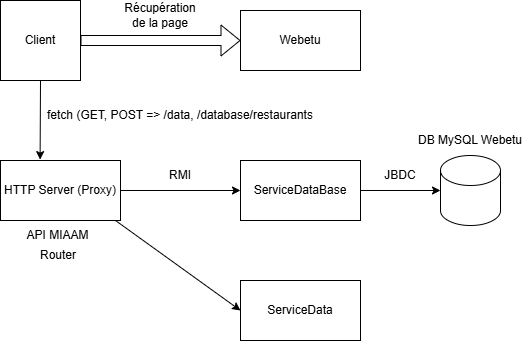

The diagram above was exported from draw.io. Its source (the exported page's mxGraphModel, read from the mxfile embedded in the PNG):
<mxGraphModel dx="1093" dy="464" grid="1" gridSize="10" guides="1" tooltips="1" connect="1" arrows="1" fold="1" page="1" pageScale="1" pageWidth="827" pageHeight="1169" math="0" shadow="0">
  <root>
    <mxCell id="0" />
    <mxCell id="1" parent="0" />
    <mxCell id="vr-6pCk3BvjGdF_QV7ie-1" value="" style="whiteSpace=wrap;html=1;aspect=fixed;" parent="1" vertex="1">
      <mxGeometry x="120" y="80" width="80" height="80" as="geometry" />
    </mxCell>
    <mxCell id="vr-6pCk3BvjGdF_QV7ie-2" value="Client" style="text;html=1;align=center;verticalAlign=middle;whiteSpace=wrap;rounded=0;" parent="1" vertex="1">
      <mxGeometry x="130" y="105" width="60" height="30" as="geometry" />
    </mxCell>
    <mxCell id="vr-6pCk3BvjGdF_QV7ie-4" value="HTTP Server (Proxy)" style="rounded=0;whiteSpace=wrap;html=1;" parent="1" vertex="1">
      <mxGeometry x="120" y="240" width="120" height="60" as="geometry" />
    </mxCell>
    <mxCell id="vr-6pCk3BvjGdF_QV7ie-6" value="ServiceDataBase" style="rounded=0;whiteSpace=wrap;html=1;" parent="1" vertex="1">
      <mxGeometry x="360" y="240" width="120" height="60" as="geometry" />
    </mxCell>
    <mxCell id="vr-6pCk3BvjGdF_QV7ie-7" value="" style="shape=cylinder3;whiteSpace=wrap;html=1;boundedLbl=1;backgroundOutline=1;size=15;" parent="1" vertex="1">
      <mxGeometry x="560" y="235" width="60" height="70" as="geometry" />
    </mxCell>
    <mxCell id="vr-6pCk3BvjGdF_QV7ie-8" value="ServiceData" style="rounded=0;whiteSpace=wrap;html=1;" parent="1" vertex="1">
      <mxGeometry x="360" y="360" width="120" height="60" as="geometry" />
    </mxCell>
    <mxCell id="vr-6pCk3BvjGdF_QV7ie-10" value="Webetu" style="rounded=0;whiteSpace=wrap;html=1;" parent="1" vertex="1">
      <mxGeometry x="360" y="90" width="120" height="60" as="geometry" />
    </mxCell>
    <mxCell id="vr-6pCk3BvjGdF_QV7ie-11" value="" style="endArrow=classic;html=1;rounded=0;entryX=0.33;entryY=-0.015;entryDx=0;entryDy=0;entryPerimeter=0;exitX=0.5;exitY=1;exitDx=0;exitDy=0;" parent="1" source="vr-6pCk3BvjGdF_QV7ie-1" target="vr-6pCk3BvjGdF_QV7ie-4" edge="1">
      <mxGeometry width="50" height="50" relative="1" as="geometry">
        <mxPoint x="190" y="170" as="sourcePoint" />
        <mxPoint x="210" y="190" as="targetPoint" />
      </mxGeometry>
    </mxCell>
    <mxCell id="vr-6pCk3BvjGdF_QV7ie-12" value="fetch (GET, POST =&amp;gt; /data, /database/restaurants" style="text;html=1;align=center;verticalAlign=middle;whiteSpace=wrap;rounded=0;" parent="1" vertex="1">
      <mxGeometry x="150" y="180" width="300" height="30" as="geometry" />
    </mxCell>
    <mxCell id="vr-6pCk3BvjGdF_QV7ie-13" value="API MIAAM" style="text;html=1;align=center;verticalAlign=middle;whiteSpace=wrap;rounded=0;" parent="1" vertex="1">
      <mxGeometry x="120" y="300" width="115" height="30" as="geometry" />
    </mxCell>
    <mxCell id="vr-6pCk3BvjGdF_QV7ie-15" value="" style="endArrow=classic;html=1;rounded=0;entryX=0;entryY=0.5;entryDx=0;entryDy=0;" parent="1" target="vr-6pCk3BvjGdF_QV7ie-6" edge="1">
      <mxGeometry width="50" height="50" relative="1" as="geometry">
        <mxPoint x="240" y="270" as="sourcePoint" />
        <mxPoint x="290" y="220" as="targetPoint" />
      </mxGeometry>
    </mxCell>
    <mxCell id="vr-6pCk3BvjGdF_QV7ie-16" value="RMI" style="text;html=1;align=center;verticalAlign=middle;whiteSpace=wrap;rounded=0;" parent="1" vertex="1">
      <mxGeometry x="270" y="240" width="60" height="30" as="geometry" />
    </mxCell>
    <mxCell id="vr-6pCk3BvjGdF_QV7ie-17" value="" style="endArrow=classic;html=1;rounded=0;exitX=1;exitY=0;exitDx=0;exitDy=0;entryX=0;entryY=0.5;entryDx=0;entryDy=0;" parent="1" source="vr-6pCk3BvjGdF_QV7ie-13" target="vr-6pCk3BvjGdF_QV7ie-8" edge="1">
      <mxGeometry width="50" height="50" relative="1" as="geometry">
        <mxPoint x="390" y="360" as="sourcePoint" />
        <mxPoint x="440" y="310" as="targetPoint" />
      </mxGeometry>
    </mxCell>
    <mxCell id="vr-6pCk3BvjGdF_QV7ie-19" value="" style="endArrow=classic;html=1;rounded=0;entryX=0;entryY=0.5;entryDx=0;entryDy=0;entryPerimeter=0;" parent="1" target="vr-6pCk3BvjGdF_QV7ie-7" edge="1">
      <mxGeometry width="50" height="50" relative="1" as="geometry">
        <mxPoint x="480" y="270" as="sourcePoint" />
        <mxPoint x="530" y="220" as="targetPoint" />
      </mxGeometry>
    </mxCell>
    <mxCell id="vr-6pCk3BvjGdF_QV7ie-20" value="JBDC" style="text;html=1;align=center;verticalAlign=middle;whiteSpace=wrap;rounded=0;" parent="1" vertex="1">
      <mxGeometry x="490" y="240" width="60" height="30" as="geometry" />
    </mxCell>
    <mxCell id="vr-6pCk3BvjGdF_QV7ie-21" value="DB MySQL Webetu" style="text;html=1;align=center;verticalAlign=middle;whiteSpace=wrap;rounded=0;" parent="1" vertex="1">
      <mxGeometry x="530" y="205" width="120" height="30" as="geometry" />
    </mxCell>
    <mxCell id="vr-6pCk3BvjGdF_QV7ie-23" value="Router" style="text;html=1;align=center;verticalAlign=middle;whiteSpace=wrap;rounded=0;" parent="1" vertex="1">
      <mxGeometry x="147.5" y="320" width="60" height="30" as="geometry" />
    </mxCell>
    <mxCell id="vr-6pCk3BvjGdF_QV7ie-24" style="edgeStyle=orthogonalEdgeStyle;rounded=0;orthogonalLoop=1;jettySize=auto;html=1;exitX=0.5;exitY=1;exitDx=0;exitDy=0;" parent="1" source="vr-6pCk3BvjGdF_QV7ie-23" target="vr-6pCk3BvjGdF_QV7ie-23" edge="1">
      <mxGeometry relative="1" as="geometry" />
    </mxCell>
    <mxCell id="vr-6pCk3BvjGdF_QV7ie-27" value="" style="shape=flexArrow;endArrow=classic;html=1;rounded=0;exitX=1;exitY=0.5;exitDx=0;exitDy=0;entryX=0;entryY=0.5;entryDx=0;entryDy=0;" parent="1" source="vr-6pCk3BvjGdF_QV7ie-1" target="vr-6pCk3BvjGdF_QV7ie-10" edge="1">
      <mxGeometry width="50" height="50" relative="1" as="geometry">
        <mxPoint x="390" y="270" as="sourcePoint" />
        <mxPoint x="440" y="220" as="targetPoint" />
      </mxGeometry>
    </mxCell>
    <mxCell id="vr-6pCk3BvjGdF_QV7ie-28" value="Récupération&lt;div&gt;de la page&lt;/div&gt;" style="text;html=1;align=center;verticalAlign=middle;whiteSpace=wrap;rounded=0;" parent="1" vertex="1">
      <mxGeometry x="250" y="80" width="60" height="30" as="geometry" />
    </mxCell>
  </root>
</mxGraphModel>